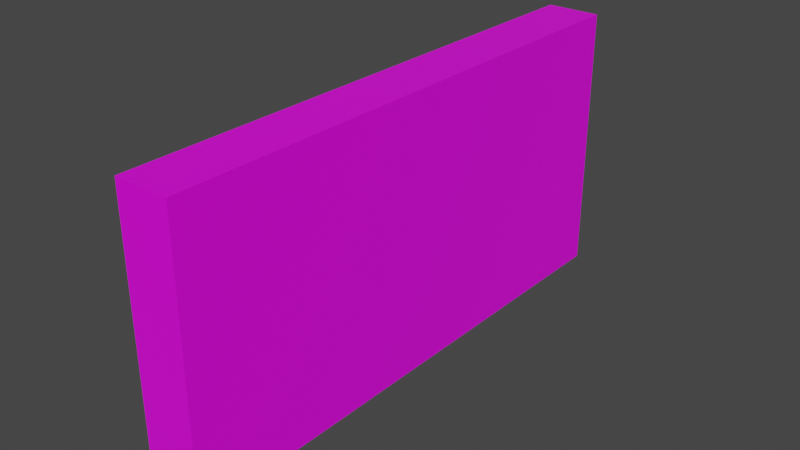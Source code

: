 # Source: obj_wall.blend  (saved by Blender 3.2.14; exported with 4.5.12 LTS)
import bpy
from mathutils import Matrix  # noqa: F401  (used for matrix-valued properties, if any)

bpy.ops.wm.read_factory_settings(use_empty=True)
scene = bpy.context.scene
scene.name = 'Scene'

# ---- collections
col_collection = bpy.data.collections.new('Collection'); scene.collection.children.link(col_collection)

# ---- images (referenced by path relative to the original .blend; pixels are not part of the script)
import os
ASSET_DIR = os.environ.get("B2B_ASSET_DIR", "")  # directory of the original .blend (textures are referenced by path, not embedded)
HERE = os.path.dirname(os.path.abspath(__file__))  # packed textures are extracted next to this script under _unpacked/

def load_image(name, relpath, width, height, colorspace="sRGB"):
    """Load a texture the original file referenced (path relative to the .blend, or extracted next to this script)."""
    p = next((c for c in (os.path.join(HERE, relpath), os.path.join(ASSET_DIR, relpath)) if relpath and os.path.exists(c)), "")
    if p:
        img = bpy.data.images.load(p, check_existing=True)
        img.name = name
    else:  # same state as the original file: an image datablock whose file is absent (Cycles renders it pink)
        img = bpy.data.images.new(name, width, height)
        img.source = "FILE"
        img.filepath = "//" + (relpath or name)
    img.colorspace_settings.name = colorspace
    return img
img_wall_texture_done_png = load_image('wall texture done.png', 'wall texture done.png', 1024, 1024, 'sRGB')
img_download__1__png = load_image('download (1).png', 'download (1).png', 1024, 1024, 'sRGB')
img_normal = load_image('normal', 'normal.png', 1024, 1024, 'Non-Color')

# ---- materials (node trees are filled in below, after node groups)
mat_material = bpy.data.materials.new('Material')
mat_material.alpha_threshold = 0.0
mat_material.line_color = (0.0, 0.0, 0.0, 1.0)

# ---- material node trees
mat_material.use_nodes = True; mat_material.node_tree.nodes.clear()
_N = mat_material.node_tree.nodes; _L = mat_material.node_tree.links
n0 = _N.new('ShaderNodeMapping'); n0.name = 'Mapping'; n0.location = (-671, -155)
n0.inputs[3].default_value = (3.0, 3.0, 1.0)
n1 = _N.new('ShaderNodeMix'); n1.name = 'Mix.001'; n1.location = (344, 148)
n1.data_type = 'RGBA'
n1.blend_type = 'DIFFERENCE'
n1.inputs[0].default_value = 1.0
n2 = _N.new('ShaderNodeSeparateColor'); n2.name = 'Separate RGB'; n2.location = (564, 193)
n3 = _N.new('ShaderNodeOutputMaterial'); n3.name = 'Material Output'; n3.location = (2472, 388)
n4 = _N.new('ShaderNodeValToRGB'); n4.name = 'ColorRamp.001'; n4.location = (786, 197)
while len(n4.color_ramp.elements) > 1: n4.color_ramp.elements.remove(n4.color_ramp.elements[-1])
n4.color_ramp.elements[0].position = 0.07727; n4.color_ramp.elements[0].color = (0.0, 0.0, 0.0, 1.0)
_e = n4.color_ramp.elements.new(0.5136); _e.color = (0.0466, 0.0466, 0.0466, 1.0)
n5 = _N.new('NodeReroute'); n5.name = 'Reroute.001'; n5.location = (-1200, -40)
n5.width = 16
n5.socket_idname = 'NodeSocketFloat'
n6 = _N.new('ShaderNodeMath'); n6.name = 'Math.001'; n6.location = (-1100, 300)
n6.operation = 'COSINE'
n6.inputs[2].default_value = 0.0
n7 = _N.new('ShaderNodeMath'); n7.name = 'Math.003'; n7.location = (-1100, 160)
n7.operation = 'SINE'
n7.inputs[2].default_value = 0.0
n8 = _N.new('ShaderNodeMath'); n8.name = 'Math'; n8.location = (-1100, 440)
n8.operation = 'SINE'
n8.inputs[2].default_value = 0.0
n9 = _N.new('ShaderNodeMath'); n9.name = 'Math.002'; n9.location = (-1100, 20)
n9.operation = 'COSINE'
n9.inputs[2].default_value = 0.0
n10 = _N.new('ShaderNodeSeparateXYZ'); n10.name = 'Separate XYZ'; n10.location = (-1380, 40)
n11 = _N.new('ShaderNodeCombineXYZ'); n11.name = 'Combine XYZ'; n11.location = (-1100, 580)
n12 = _N.new('NodeReroute'); n12.name = 'Reroute'; n12.location = (-1200, 0)
n12.width = 16
n12.socket_idname = 'NodeSocketFloat'
n13 = _N.new('ShaderNodeUVMap'); n13.name = 'UV Map'; n13.location = (-1380, 300)
n14 = _N.new('ShaderNodeVectorMath'); n14.name = 'Vector Math'; n14.location = (-1380, 180)
n14.operation = 'SCALE'
n14.inputs[3].default_value = 6.283
n15 = _N.new('ShaderNodeTexNoise'); n15.name = 'Noise Texture'; n15.location = (-900, 120)
n15.noise_dimensions = '4D'
n15.inputs[2].default_value = 15.0
n15.inputs[3].default_value = 3.2
n15.inputs[4].default_value = 1.0
n16 = _N.new('ShaderNodeValToRGB'); n16.name = 'ColorRamp'; n16.location = (-220, 153)
while len(n16.color_ramp.elements) > 1: n16.color_ramp.elements.remove(n16.color_ramp.elements[-1])
n16.color_ramp.elements[0].position = 0.0; n16.color_ramp.elements[0].color = (0.0, 0.0, 0.0, 1.0)
_e = n16.color_ramp.elements.new(1.0); _e.color = (0.0258, 0.0258, 0.0258, 1.0)
n17 = _N.new('ShaderNodeTexImage'); n17.name = 'Image Texture'; n17.location = (-475, 512)
n17.image = img_wall_texture_done_png
n17.interpolation = 'Smart'
n18 = _N.new('ShaderNodeTexImage'); n18.name = 'Image Texture.001'; n18.location = (-452, -82)
n18.image = img_download__1__png
n18.interpolation = 'Smart'
n19 = _N.new('ShaderNodeTexImage'); n19.name = 'Image Texture.003'; n19.location = (904, -149)
n19.image = img_normal
n20 = _N.new('ShaderNodeTexCoord'); n20.name = 'Texture Coordinate'; n20.location = (-1039, -535)
n21 = _N.new('ShaderNodeMapping'); n21.name = 'Mapping.001'; n21.location = (581, -306)
n22 = _N.new('ShaderNodeMix'); n22.name = 'Mix'; n22.location = (1129, 144)
n22.data_type = 'RGBA'
n23 = _N.new('ShaderNodeBump'); n23.name = 'Bump'; n23.location = (1832, -110)
n23.inputs[1].default_value = 1.0
n23.inputs[2].default_value = 1.0
n24 = _N.new('ShaderNodeTexImage'); n24.name = 'Image Texture.002'; n24.location = (2076, -384)
n24.image = img_normal
n25 = _N.new('ShaderNodeBsdfPrincipled'); n25.name = 'Principled BSDF'; n25.location = (2065, 489)
n25.distribution = 'GGX'
n25.subsurface_method = 'RANDOM_WALK_SKIN'
n25.inputs[2].default_value = 0.4
n25.inputs[3].default_value = 1.45
n25.inputs[27].default_value = (0.0, 0.0, 0.0, 1.0)
n25.inputs[28].default_value = 1.0
_L.new(n0.outputs[0], n18.inputs[0])
_L.new(n20.outputs[2], n0.inputs[0])
_L.new(n18.outputs[0], n1.inputs[6])
_L.new(n17.outputs[0], n1.inputs[7])
_L.new(n1.outputs[2], n2.inputs[0])
_L.new(n2.outputs[0], n4.inputs[0])
_L.new(n8.outputs[0], n11.inputs[0])
_L.new(n6.outputs[0], n11.inputs[1])
_L.new(n7.outputs[0], n11.inputs[2])
_L.new(n12.outputs[0], n8.inputs[0])
_L.new(n13.outputs[0], n14.inputs[0])
_L.new(n14.outputs[0], n10.inputs[0])
_L.new(n12.outputs[0], n6.inputs[0])
_L.new(n10.outputs[0], n12.inputs[0])
_L.new(n5.outputs[0], n7.inputs[0])
_L.new(n5.outputs[0], n9.inputs[0])
_L.new(n10.outputs[1], n5.inputs[0])
_L.new(n11.outputs[0], n15.inputs[0])
_L.new(n9.outputs[0], n15.inputs[1])
_L.new(n4.outputs[0], n22.inputs[6])
_L.new(n16.outputs[0], n22.inputs[7])
_L.new(n15.outputs[0], n16.inputs[0])
_L.new(n21.outputs[0], n19.inputs[0])
_L.new(n20.outputs[2], n21.inputs[0])
_L.new(n23.outputs[0], n25.inputs[5])
_L.new(n17.outputs[0], n25.inputs[0])
_L.new(n22.outputs[2], n23.inputs[3])
_L.new(n25.outputs[0], n3.inputs[0])
n3.is_active_output = True

# ---- world
world_world = bpy.data.worlds.new('World'); scene.world = world_world
world_world.use_nodes = True; world_world.node_tree.nodes.clear()
_N = world_world.node_tree.nodes; _L = world_world.node_tree.links
n0 = _N.new('ShaderNodeOutputWorld'); n0.name = 'World Output'; n0.location = (300, 300)
n1 = _N.new('ShaderNodeBackground'); n1.name = 'Background'; n1.location = (10, 300)
n1.inputs[0].default_value = (0.05088, 0.05088, 0.05088, 1.0)
_L.new(n1.outputs[0], n0.inputs[0])
n0.is_active_output = True
world_world.color = (0.05088, 0.05088, 0.05088)
world_world.use_sun_shadow = False
world_world.sun_shadow_jitter_overblur = 0.0

# ---- meshes
me_cube = bpy.data.meshes.new('Cube')
me_cube.from_pydata([(1.0, 1.0, 1.0), (1.0, 1.0, -1.0), (1.0, -1.0, 1.0), (1.0, -1.0, -1.0), (-1.0, 1.0, 1.0), (-1.0, 1.0, -1.0), (-1.0, -1.0, 1.0), (-1.0, -1.0, -1.0)], [], [(0, 4, 6, 2), (3, 2, 6, 7), (7, 6, 4, 5), (5, 1, 3, 7), (1, 0, 2, 3), (5, 4, 0, 1)])
_uv = me_cube.uv_layers.new(name='UVMap')
_uv.uv.foreach_set('vector', [1.0, 1.0, 1.0, 1.0, 5.96e-08, 1.0, 5.96e-08, 1.0, 1.0, 1.192e-07, 1.0, 0.9999, 0.8889, 0.9999, 0.8889, 0.0, -5.96e-08, 1.192e-07, 5.96e-08, 1.0, 1.0, 1.0, 1.0, 0.0, 1.0, 0.0, 1.0, 0.0, -5.96e-08, 1.192e-07, -5.96e-08, 1.192e-07, 1.0, 0.0, 1.0, 1.0, 5.96e-08, 1.0, -5.96e-08, 1.192e-07, 0.1112, 0.0001, 0.1112, 1.0, 9.996e-05, 1.0, 0.0001, 9.996e-05])
me_cube.materials.append(mat_material)
me_cube.use_mirror_vertex_groups = False
me_cube.update()

# ---- objects
ob_cube = bpy.data.objects.new('Cube', me_cube)

# ---- transforms, parenting, visibility, modifiers, constraints
ob_cube.location = (0.0, 0.0, 5.0)
ob_cube.scale = (1.0, 10.0, 5.0)
ob_cube.lock_rotations_4d = False
ob_cube.empty_display_type = 'ARROWS'
ob_cube.lineart.crease_threshold = 0.0

# ---- collection membership
col_collection.objects.link(ob_cube)

# ---- scene / render settings (as saved in the file)
scene.frame_start = 1; scene.frame_end = 250; scene.frame_set(1)
scene.render.engine = 'CYCLES'
scene.cycles.sampling_pattern = 'TABULATED_SOBOL'
scene.cycles.use_light_tree = False
scene.cycles.bake_type = 'NORMAL'
scene.view_settings.view_transform = 'Filmic'
bpy.context.view_layer.update()

# ---- added for rendering (the .blend has no active camera and no usable light): camera, sun
cam_auto = bpy.data.cameras.new('AutoCamera')
cam_auto.lens = 50.0
cam_auto.sensor_width = 36.0
cam_auto.clip_end = 1000.0
ob_auto_camera = bpy.data.objects.new('AutoCamera', cam_auto)
scene.collection.objects.link(ob_auto_camera)
ob_auto_camera.location = (20.7712, -24.9255, 21.617)
ob_auto_camera.rotation_euler = (1.09748, -7.21219e-08, 0.694738)
scene.camera = ob_auto_camera
light_auto_sun = bpy.data.lights.new('AutoSun', 'SUN')
light_auto_sun.energy = 3.0
light_auto_sun.angle = 0.0523599
ob_auto_sun = bpy.data.objects.new('AutoSun', light_auto_sun)
scene.collection.objects.link(ob_auto_sun)
ob_auto_sun.rotation_euler = (0.872665, 0.174533, 0.523599)
bpy.context.view_layer.update()
